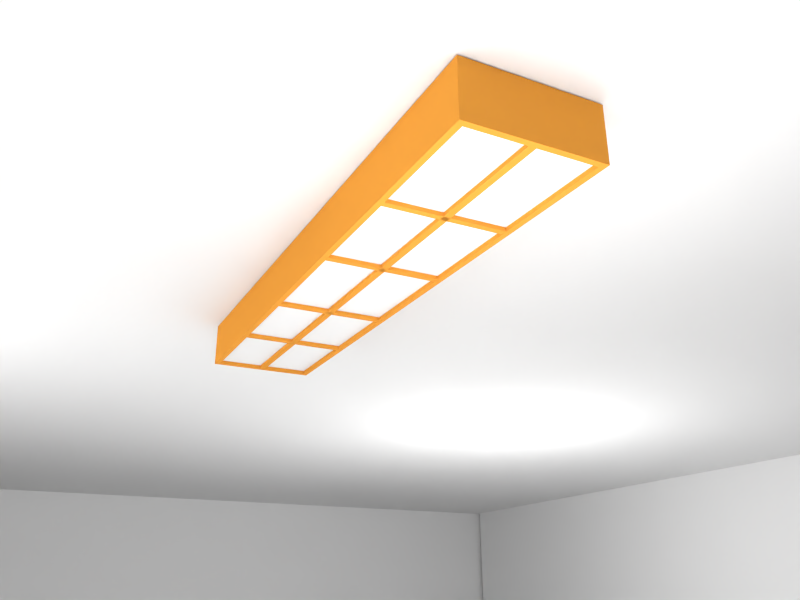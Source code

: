 # Source: pcraven_ceiling_light.blend  (saved by Blender 2.57.1; exported with 4.5.12 LTS)
import bpy
from mathutils import Matrix  # noqa: F401  (used for matrix-valued properties, if any)

bpy.ops.wm.read_factory_settings(use_empty=True)
scene = bpy.context.scene
scene.name = 'Scene'

# ---- collections
col_collection_1 = bpy.data.collections.new('Collection 1'); scene.collection.children.link(col_collection_1)

# ---- materials (node trees are filled in below, after node groups)
mat_light_wood = bpy.data.materials.new('Light wood')
mat_light_wood.alpha_threshold = 0.0
mat_light_wood.use_transparent_shadow = False
mat_light_wood.diffuse_color = (0.7613, 0.3154, 0.04685, 1.0)
mat_light_wood.specular_color = (0.1595, 0.04072, 0.0)
mat_light_wood.roughness = 0.5
mat_light_wood.specular_intensity = 0.1761
mat_light_wood.line_color = (0.0, 0.0, 0.0, 1.0)
mat_white_screen = bpy.data.materials.new('White screen')
mat_white_screen.alpha_threshold = 0.0
mat_white_screen.use_transparent_shadow = False
mat_white_screen.preview_render_type = 'FLAT'
mat_white_screen.roughness = 0.5
mat_white_screen.line_color = (0.0, 0.0, 0.0, 0.5942)

# ---- material node trees

# ---- world
world_world = bpy.data.worlds.new('World'); scene.world = world_world
world_world.color = (0.05088, 0.05088, 0.05088)
world_world.use_sun_shadow = False
world_world.sun_shadow_jitter_overblur = 0.0
world_world.cycles.sampling_method = 'MANUAL'
world_world.cycles.sample_map_resolution = 256

# ---- cameras
cam_camera = bpy.data.cameras.new('Camera')
cam_camera.clip_end = 100.0
cam_camera.lens = 35.0
cam_camera.ortho_scale = 7.314
cam_camera.dof.focus_distance = 0.0
cam_camera.dof.aperture_fstop = 128.0

# ---- lights
light_point_002 = bpy.data.lights.new('Point.002', 'POINT')
light_point_002.transmission_factor = 0.0
light_point_002.energy = 50.0
light_point_002.shadow_buffer_clip_start = 0.5
light_point_002.shadow_soft_size = 1.0
light_point_002.shadow_maximum_resolution = 0.006
light_point_002.use_absolute_resolution = True
light_point_002.cycles.use_multiple_importance_sampling = False
light_point_001 = bpy.data.lights.new('Point.001', 'POINT')
light_point_001.transmission_factor = 0.0
light_point_001.energy = 50.0
light_point_001.shadow_buffer_clip_start = 0.5
light_point_001.shadow_soft_size = 1.0
light_point_001.shadow_maximum_resolution = 0.006
light_point_001.use_absolute_resolution = True
light_point_001.cycles.use_multiple_importance_sampling = False
light_point = bpy.data.lights.new('Point', 'POINT')
light_point.transmission_factor = 0.0
light_point.energy = 50.0
light_point.shadow_buffer_clip_start = 0.5
light_point.shadow_soft_size = 1.0
light_point.shadow_maximum_resolution = 0.006
light_point.use_absolute_resolution = True
light_point.cycles.use_multiple_importance_sampling = False

# ---- meshes
me_ceiling = bpy.data.meshes.new('Ceiling')
me_ceiling.from_pydata([(1.0, 1.0, 0.0), (1.0, -1.0, 0.0), (-1.0, -1.0, 0.0), (-1.0, 1.0, 0.0)], [], [(0, 3, 2, 1)])
me_ceiling.use_remesh_preserve_volume = False
me_ceiling.use_remesh_preserve_attributes = False
me_ceiling.use_mirror_vertex_groups = False
me_ceiling.update()
me_wall_1 = bpy.data.meshes.new('Wall 1')
me_wall_1.from_pydata([(1.0, 1.0, 0.0), (1.0, -1.0, 0.0), (-1.0, -1.0, 0.0), (-1.0, 1.0, 0.0)], [], [(0, 3, 2, 1)])
me_wall_1.use_remesh_preserve_volume = False
me_wall_1.use_remesh_preserve_attributes = False
me_wall_1.use_mirror_vertex_groups = False
me_wall_1.update()
me_plane_001 = bpy.data.meshes.new('Plane.001')
me_plane_001.from_pydata([(1.0, 1.0, 0.0), (1.0, -1.0, 0.0), (-1.0, -1.0, 0.0), (-1.0, 1.0, 0.0)], [], [(0, 3, 2, 1)])
me_plane_001.use_remesh_preserve_volume = False
me_plane_001.use_remesh_preserve_attributes = False
me_plane_001.use_mirror_vertex_groups = False
me_plane_001.update()
me_floor = bpy.data.meshes.new('Floor')
me_floor.from_pydata([(1.0, 1.0, 0.0), (1.0, -1.0, 0.0), (-1.0, -1.0, 0.0), (-1.0, 1.0, 0.0)], [], [(0, 3, 2, 1)])
me_floor.use_remesh_preserve_volume = False
me_floor.use_remesh_preserve_attributes = False
me_floor.use_mirror_vertex_groups = False
me_floor.update()
me_cube_004 = bpy.data.meshes.new('Cube.004')
me_cube_004.from_pydata([(1.0, 1.0, -1.0), (1.0, -1.0, -1.0), (-1.0, -1.0, -1.0), (-1.0, 1.0, -1.0), (1.0, 1.0, 1.0), (1.0, -1.0, 1.0), (-1.0, -1.0, 1.0), (-1.0, 1.0, 1.0), (-0.9097, 0.981, -1.0), (-0.9097, -0.981, -1.0), (0.9097, -0.981, -1.0), (0.9097, 0.981, -1.0), (0.9097, 0.981, -0.8398), (0.9097, -0.981, -0.8398), (-0.9097, -0.981, -0.8398), (-0.9097, 0.981, -0.8398), (0.05655, 0.9878, -0.7633), (0.05655, -0.9858, -0.7633), (-0.04892, -0.9858, -0.7633), (-0.04892, 0.9878, -0.7633), (-0.04892, 0.9878, -0.9814), (-0.04892, -0.9858, -0.9814), (0.05655, 0.9878, -0.9814), (0.05655, -0.9858, -0.9814), (-0.941, -0.2187, -0.9814), (0.9142, -0.2187, -0.9814), (-0.941, -0.197, -0.9814), (0.9142, -0.197, -0.9814), (0.9142, -0.197, -0.7633), (-0.941, -0.197, -0.7633), (-0.941, -0.2187, -0.7633), (0.9142, -0.2187, -0.7633), (0.9242, -0.5994, -0.7633), (-0.931, -0.5994, -0.7633), (-0.931, -0.5777, -0.7633), (0.9242, -0.5777, -0.7633), (0.9242, -0.5777, -0.9814), (-0.931, -0.5777, -0.9814), (0.9242, -0.5994, -0.9814), (-0.931, -0.5994, -0.9814), (-0.9111, 0.2069, -0.9814), (0.9441, 0.2069, -0.9814), (-0.9111, 0.2285, -0.9814), (0.9441, 0.2285, -0.9814), (0.9441, 0.2285, -0.7633), (-0.9111, 0.2285, -0.7633), (-0.9111, 0.2069, -0.7633), (0.9441, 0.2069, -0.7633), (0.9269, 0.5821, -0.7633), (-0.9283, 0.5821, -0.7633), (-0.9283, 0.6038, -0.7633), (0.9269, 0.6038, -0.7633), (0.9269, 0.6038, -0.9814), (-0.9283, 0.6038, -0.9814), (0.9269, 0.5821, -0.9814), (-0.9283, 0.5821, -0.9814)], [], [(4, 7, 6, 5), (0, 4, 5, 1), (1, 5, 6, 2), (2, 6, 7, 3), (4, 0, 3, 7), (2, 3, 8, 9), (3, 0, 11, 8), (0, 1, 10, 11), (1, 2, 9, 10), (10, 9, 14, 13), (11, 10, 13, 12), (8, 11, 12, 15), (9, 8, 15, 14), (12, 13, 14, 15), (18, 17, 16, 19), (18, 19, 20, 21), (19, 16, 22, 20), (16, 17, 23, 22), (17, 18, 21, 23), (21, 20, 22, 23), (26, 27, 25, 24), (30, 29, 26, 24), (31, 30, 24, 25), (28, 31, 25, 27), (29, 28, 27, 26), (29, 30, 31, 28), (34, 33, 32, 35), (34, 35, 36, 37), (35, 32, 38, 36), (32, 33, 39, 38), (33, 34, 37, 39), (37, 36, 38, 39), (42, 43, 41, 40), (46, 45, 42, 40), (47, 46, 40, 41), (44, 47, 41, 43), (45, 44, 43, 42), (45, 46, 47, 44), (50, 49, 48, 51), (50, 51, 52, 53), (51, 48, 54, 52), (48, 49, 55, 54), (49, 50, 53, 55), (53, 52, 54, 55)])
me_cube_004.polygons.foreach_set('material_index', [0, 0, 0, 0, 0, 0, 0, 0, 0, 0, 0, 0, 0, 1, 0, 0, 0, 0, 0, 0, 0, 0, 0, 0, 0, 0, 0, 0, 0, 0, 0, 0, 0, 0, 0, 0, 0, 0, 0, 0, 0, 0, 0, 0])
me_cube_004.materials.append(mat_light_wood)
me_cube_004.materials.append(mat_white_screen)
me_cube_004.use_remesh_preserve_volume = False
me_cube_004.use_remesh_preserve_attributes = False
me_cube_004.use_mirror_vertex_groups = False
me_cube_004.update()

# ---- objects
ob_floor_001 = bpy.data.objects.new('Floor.001', me_ceiling)
ob_point_light___r_001 = bpy.data.objects.new('Point light - R.001', light_point_002)
ob_point_light___l = bpy.data.objects.new('Point light - L', light_point_001)
ob_point_light___r = bpy.data.objects.new('Point light - R', light_point)
ob_wall___right = bpy.data.objects.new('Wall - Right', me_wall_1)
ob_wall___left = bpy.data.objects.new('Wall - Left', me_plane_001)
ob_floor = bpy.data.objects.new('Floor', me_floor)
ob_camera = bpy.data.objects.new('Camera', cam_camera)
ob_ceiling_light_1 = bpy.data.objects.new('Ceiling light 1', me_cube_004)

# ---- transforms, parenting, visibility, modifiers, constraints
ob_floor_001.location = (-0.04892, 0.03777, 0.7534)
ob_floor_001.scale = (2.34, 2.34, 2.34)
ob_floor_001.lineart.crease_threshold = 0.0
ob_point_light___r_001.location = (1.271, -0.0152, 0.2851)
ob_point_light___r_001.lineart.crease_threshold = 0.0
ob_point_light___l.location = (-0.1958, 1.046, 0.2674)
ob_point_light___l.lineart.crease_threshold = 0.0
ob_point_light___r.location = (0.2012, -0.915, 0.3916)
ob_point_light___r.lineart.crease_threshold = 0.0
ob_wall___right.location = (0.0, 2.312, 2.294)
ob_wall___right.rotation_euler = (-1.571, 0.0, 0.0)
ob_wall___right.scale = (2.34, 2.34, 2.34)
ob_wall___right.lineart.crease_threshold = 0.0
ob_wall___left.location = (-2.361, 0.0, 2.316)
ob_wall___left.rotation_euler = (3.423e-08, 1.571, 0.0)
ob_wall___left.scale = (2.34, 2.34, 2.34)
ob_wall___left.lineart.crease_threshold = 0.0
ob_floor.location = (0.0, 0.0, -0.02361)
ob_floor.scale = (2.34, 2.34, 2.34)
ob_floor.lineart.crease_threshold = 0.0
ob_camera.location = (1.827, -0.3794, 0.235)
ob_camera.rotation_euler = (1.944, 0.006192, 1.097)
ob_camera.lock_rotations_4d = False
ob_camera.empty_display_type = 'ARROWS'
ob_camera.color = (0.0, 0.0, 0.0, 0.0)
ob_camera.display_type = 'WIRE'
ob_camera.lineart.crease_threshold = 0.0
ob_ceiling_light_1.location = (0.825, 0.06138, 0.7129)
ob_ceiling_light_1.rotation_euler = (-3.142, 1.941e-23, -1.571)
ob_ceiling_light_1.scale = (0.09451, 0.4596, -0.03864)
ob_ceiling_light_1.empty_display_type = 'ARROWS'
ob_ceiling_light_1.lineart.crease_threshold = 0.0

# ---- collection membership
col_collection_1.objects.link(ob_floor_001)
col_collection_1.objects.link(ob_point_light___r_001)
col_collection_1.objects.link(ob_point_light___l)
col_collection_1.objects.link(ob_point_light___r)
col_collection_1.objects.link(ob_wall___right)
col_collection_1.objects.link(ob_wall___left)
col_collection_1.objects.link(ob_floor)
col_collection_1.objects.link(ob_camera)
col_collection_1.objects.link(ob_ceiling_light_1)

# ---- scene / render settings (as saved in the file)
scene.camera = ob_camera
scene.frame_start = 1; scene.frame_end = 250; scene.frame_set(1)
scene.render.engine = 'BLENDER_EEVEE_NEXT'
scene.render.image_settings.color_mode = 'RGB'
scene.render.image_settings.compression = 90
scene.render.resolution_x = 720
scene.render.resolution_y = 540
scene.render.dither_intensity = 0.0
scene.render.bake_margin = 2
scene.render.bake_bias = 0.0
scene.cycles.use_denoising = False
scene.cycles.samples = 10
scene.cycles.sampling_pattern = 'TABULATED_SOBOL'
scene.cycles.light_sampling_threshold = 0.0
scene.cycles.use_adaptive_sampling = False
scene.cycles.use_light_tree = False
scene.cycles.blur_glossy = 0.0
scene.cycles.volume_bounces = 1
scene.cycles.pixel_filter_type = 'GAUSSIAN'
scene.cycles.sample_clamp_indirect = 0.0
scene.view_settings.view_transform = 'Standard'
bpy.context.view_layer.update()
